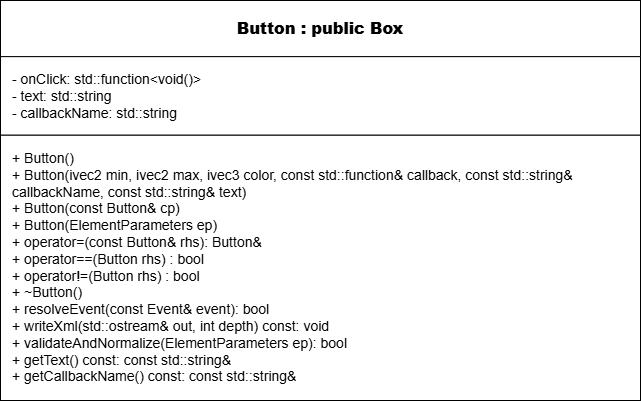

The diagram above was exported from draw.io. Its source (the exported page's mxGraphModel, read from the mxfile embedded in the PNG):
<mxGraphModel dx="1047" dy="735" grid="1" gridSize="10" guides="1" tooltips="1" connect="1" arrows="1" fold="1" page="1" pageScale="1" pageWidth="850" pageHeight="1100" math="0" shadow="0">
  <root>
    <mxCell id="0" />
    <mxCell id="1" parent="0" />
    <mxCell id="aIOzql7jXLWZG4q3cZVV-1" parent="1" style="shape=rectangle;whiteSpace=wrap;html=1;rounded=0;strokeColor=#000000;fillColor=#ffffff;" value="" vertex="1">
      <mxGeometry height="400" width="640" x="300" y="230" as="geometry" />
    </mxCell>
    <mxCell id="aIOzql7jXLWZG4q3cZVV-2" parent="aIOzql7jXLWZG4q3cZVV-1" style="shape=rectangle;whiteSpace=wrap;html=1;rounded=0;strokeColor=#000000;fillColor=#ffffff;align=center;verticalAlign=middle;fontStyle=1;fontSize=16;" value="&lt;b&gt;Button : public Box&lt;/b&gt;" vertex="1">
      <mxGeometry height="56.137931034482754" width="640" as="geometry" />
    </mxCell>
    <mxCell id="aIOzql7jXLWZG4q3cZVV-3" parent="aIOzql7jXLWZG4q3cZVV-1" style="shape=rectangle;whiteSpace=wrap;html=1;rounded=0;strokeColor=#000000;fillColor=#ffffff;align=left;verticalAlign=top;spacingLeft=10;spacingTop=8;fontSize=14;" value="- onClick: std::function&amp;lt;void()&amp;gt;&lt;br&gt;- text: std::string&lt;div&gt;- callbackName:&amp;nbsp;&lt;span style=&quot;background-color: transparent; color: light-dark(rgb(0, 0, 0), rgb(255, 255, 255));&quot;&gt;std::string&lt;/span&gt;&lt;/div&gt;" vertex="1">
      <mxGeometry height="78.59310344827585" width="640" y="56.137931034482754" as="geometry" />
    </mxCell>
    <mxCell id="aIOzql7jXLWZG4q3cZVV-4" parent="aIOzql7jXLWZG4q3cZVV-1" style="shape=rectangle;whiteSpace=wrap;html=1;rounded=0;strokeColor=#000000;fillColor=#ffffff;align=left;verticalAlign=top;spacingLeft=10;spacingTop=8;fontSize=14;" value="+ Button()&lt;br&gt;+ Button(ivec2 min, ivec2 max, ivec3 color, const std::function&amp;amp; callback, const std::string&amp;amp; callbackName, const std::string&amp;amp; text)&lt;br&gt;+ Button(const Button&amp;amp; cp)&lt;div&gt;+&amp;nbsp;Button(ElementParameters ep)&lt;br&gt;+ operator=(const Button&amp;amp; rhs): Button&amp;amp;&lt;/div&gt;&lt;div&gt;+&amp;nbsp;&lt;span style=&quot;background-color: transparent;&quot;&gt;operator==(Button rhs) : bool&lt;/span&gt;&lt;/div&gt;&lt;div&gt;&lt;span style=&quot;background-color: transparent; color: light-dark(rgb(0, 0, 0), rgb(255, 255, 255));&quot;&gt;+ operator!=(Button rhs) : bool&lt;/span&gt;&lt;span style=&quot;background-color: transparent;&quot;&gt;&lt;br&gt;&lt;/span&gt;+ ~Button()&lt;br&gt;+ resolveEvent(const Event&amp;amp; event): bool&lt;br&gt;+ writeXml(std::ostream&amp;amp; out, int depth) const: void&lt;/div&gt;&lt;div&gt;+ validateAndNormalize(ElementParameters ep): bool&lt;/div&gt;&lt;div&gt;+&amp;nbsp;getText() const:&amp;nbsp;const std::string&amp;amp;&lt;/div&gt;&lt;div&gt;+&amp;nbsp;getCallbackName() const:&amp;nbsp;const std::string&amp;amp;&lt;/div&gt;" vertex="1">
      <mxGeometry height="265.27" width="640" y="134.73" as="geometry" />
    </mxCell>
  </root>
</mxGraphModel>